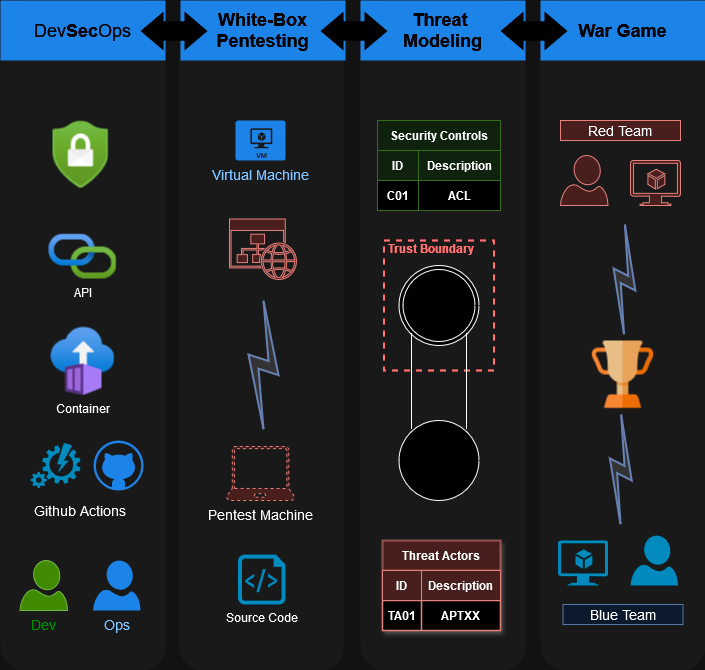

The diagram above was exported from draw.io. Its source (the exported page's mxGraphModel, read from the mxfile embedded in the PNG):
<mxGraphModel dx="2074" dy="1106" grid="1" gridSize="10" guides="1" tooltips="1" connect="1" arrows="1" fold="1" page="1" pageScale="1" pageWidth="1100" pageHeight="850" background="none" math="0" shadow="0">
  <root>
    <mxCell id="0" />
    <mxCell id="1" parent="0" />
    <mxCell id="2019" value="" style="rounded=1;whiteSpace=wrap;html=1;dashed=1;strokeColor=none;strokeWidth=2;fillColor=#E6E6E6;fontFamily=Verdana;fontSize=12;fontColor=#00BEF2" parent="1" vertex="1">
      <mxGeometry x="198" y="90" width="165" height="670" as="geometry" />
    </mxCell>
    <mxCell id="2020" value="" style="rounded=1;whiteSpace=wrap;html=1;dashed=1;strokeColor=none;strokeWidth=2;fillColor=#E6E6E6;fontFamily=Verdana;fontSize=12;fontColor=#00BEF2" parent="1" vertex="1">
      <mxGeometry x="376.75" y="90" width="165" height="670" as="geometry" />
    </mxCell>
    <mxCell id="2021" value="" style="rounded=1;whiteSpace=wrap;html=1;dashed=1;strokeColor=none;strokeWidth=2;fillColor=#E6E6E6;fontFamily=Verdana;fontSize=12;fontColor=#00BEF2" parent="1" vertex="1">
      <mxGeometry x="558" y="90" width="165" height="670" as="geometry" />
    </mxCell>
    <mxCell id="2022" value="" style="rounded=1;whiteSpace=wrap;html=1;dashed=1;strokeColor=none;strokeWidth=2;fillColor=#E6E6E6;fontFamily=Verdana;fontSize=12;fontColor=#00BEF2" parent="1" vertex="1">
      <mxGeometry x="738" y="90" width="165" height="670" as="geometry" />
    </mxCell>
    <mxCell id="2025" value="&lt;span style=&quot;font-weight: normal;&quot;&gt;Dev&lt;/span&gt;Sec&lt;span style=&quot;font-weight: normal;&quot;&gt;Ops&lt;/span&gt;" style="whiteSpace=wrap;html=1;dashed=1;strokeColor=none;strokeWidth=2;fillColor=#3399FF;fontFamily=Helvetica;fontSize=18;fontColor=#FFFFFF;fontStyle=1" parent="1" vertex="1">
      <mxGeometry x="198" y="90" width="165" height="60" as="geometry" />
    </mxCell>
    <mxCell id="2026" value="&lt;div&gt;White-Box&lt;/div&gt;&lt;div&gt;Pentesting&lt;br&gt;&lt;/div&gt;" style="whiteSpace=wrap;html=1;dashed=1;strokeColor=none;strokeWidth=2;fillColor=#3399FF;fontFamily=Helvetica;fontSize=18;fontColor=#FFFFFF;fontStyle=1" parent="1" vertex="1">
      <mxGeometry x="378" y="90" width="165" height="60" as="geometry" />
    </mxCell>
    <mxCell id="2027" value="&lt;div&gt;Threat&amp;nbsp;&lt;/div&gt;&lt;div&gt;Modeling&lt;/div&gt;" style="whiteSpace=wrap;html=1;dashed=1;strokeColor=none;strokeWidth=2;fillColor=#3399FF;fontFamily=Helvetica;fontSize=18;fontColor=#FFFFFF;fontStyle=1" parent="1" vertex="1">
      <mxGeometry x="558" y="90" width="165" height="60" as="geometry" />
    </mxCell>
    <mxCell id="2028" value="War Game" style="whiteSpace=wrap;html=1;dashed=1;strokeColor=none;strokeWidth=2;fillColor=#3399FF;fontFamily=Helvetica;fontSize=18;fontColor=#FFFFFF;fontStyle=1" parent="1" vertex="1">
      <mxGeometry x="738" y="90" width="165" height="60" as="geometry" />
    </mxCell>
    <mxCell id="2031" value="" style="shape=mxgraph.arrows.two_way_arrow_horizontal;html=1;verticalLabelPosition=bottom;verticalAlign=top;strokeWidth=2;strokeColor=none;dashed=1;fillColor=#FFFFFF;fontFamily=Verdana;fontSize=12;fontColor=#00BEF2" parent="1" vertex="1">
      <mxGeometry x="338" y="101" width="67" height="39" as="geometry" />
    </mxCell>
    <mxCell id="2032" value="" style="shape=mxgraph.arrows.two_way_arrow_horizontal;html=1;verticalLabelPosition=bottom;verticalAlign=top;strokeWidth=2;strokeColor=none;dashed=1;fillColor=#FFFFFF;fontFamily=Verdana;fontSize=12;fontColor=#00BEF2" parent="1" vertex="1">
      <mxGeometry x="518" y="101" width="67" height="39" as="geometry" />
    </mxCell>
    <mxCell id="2033" value="" style="shape=mxgraph.arrows.two_way_arrow_horizontal;html=1;verticalLabelPosition=bottom;verticalAlign=top;strokeWidth=2;strokeColor=none;dashed=1;fillColor=#FFFFFF;fontFamily=Verdana;fontSize=12;fontColor=#00BEF2" parent="1" vertex="1">
      <mxGeometry x="698" y="101" width="67" height="39" as="geometry" />
    </mxCell>
    <mxCell id="2039" value="Pentest Machine" style="verticalLabelPosition=bottom;html=1;verticalAlign=top;strokeColor=#b85450;fillColor=#f8cecc;shape=mxgraph.azure.laptop;dashed=1;fontFamily=Helvetica;fontSize=14;" parent="1" vertex="1">
      <mxGeometry x="424" y="536" width="68" height="54" as="geometry" />
    </mxCell>
    <mxCell id="2041" value="Dev" style="verticalLabelPosition=bottom;html=1;verticalAlign=top;strokeColor=#2D7600;fillColor=#60a917;shape=mxgraph.azure.user;fontSize=14;fontColor=#00ff00;" parent="1" vertex="1">
      <mxGeometry x="217.5" y="650" width="47.5" height="50" as="geometry" />
    </mxCell>
    <mxCell id="2042" value="" style="verticalLabelPosition=bottom;html=1;verticalAlign=top;strokeColor=none;fillColor=#3399FF;shape=mxgraph.azure.github_code;dashed=1;fontSize=14;fontColor=#004C99" parent="1" vertex="1">
      <mxGeometry x="291" y="530" width="50" height="50" as="geometry" />
    </mxCell>
    <mxCell id="2044" value="Github Actions" style="text;html=1;strokeColor=none;fillColor=none;align=center;verticalAlign=middle;whiteSpace=wrap;overflow=hidden;dashed=1;fontSize=14;fontColor=#000000;" parent="1" vertex="1">
      <mxGeometry x="218" y="590" width="120" height="20" as="geometry" />
    </mxCell>
    <mxCell id="2070" value="Virtual Machine" style="verticalLabelPosition=bottom;html=1;verticalAlign=top;strokeColor=none;fillColor=#3399FF;shape=mxgraph.azure.virtual_machine;dashed=1;fontSize=14;fontColor=#004C99" parent="1" vertex="1">
      <mxGeometry x="433" y="210" width="50" height="40" as="geometry" />
    </mxCell>
    <mxCell id="zcFqFKuubmzB6PSSUtb9-2085" value="Ops" style="verticalLabelPosition=bottom;html=1;verticalAlign=top;strokeColor=none;fillColor=#3399FF;shape=mxgraph.azure.user;dashed=1;fontSize=14;fontColor=#004C99" parent="1" vertex="1">
      <mxGeometry x="290.5" y="650" width="47.5" height="50" as="geometry" />
    </mxCell>
    <mxCell id="zcFqFKuubmzB6PSSUtb9-2089" value="" style="verticalLabelPosition=bottom;html=1;verticalAlign=top;align=center;strokeColor=none;fillColor=#00BEF2;shape=mxgraph.azure.automation;pointerEvents=1;" parent="1" vertex="1">
      <mxGeometry x="228" y="532.5" width="50" height="45" as="geometry" />
    </mxCell>
    <mxCell id="zcFqFKuubmzB6PSSUtb9-2091" value="API" style="image;aspect=fixed;html=1;points=[];align=center;fontSize=12;image=img/lib/azure2/devops/API_Connections.svg;labelBackgroundColor=none;" parent="1" vertex="1">
      <mxGeometry x="246" y="323.68" width="68" height="45.32" as="geometry" />
    </mxCell>
    <mxCell id="zcFqFKuubmzB6PSSUtb9-2095" value="Container" style="image;aspect=fixed;html=1;points=[];align=center;fontSize=12;image=img/lib/azure2/containers/Container_Instances.svg;labelBackgroundColor=none;" parent="1" vertex="1">
      <mxGeometry x="248" y="416" width="64" height="69" as="geometry" />
    </mxCell>
    <mxCell id="zcFqFKuubmzB6PSSUtb9-2096" value="" style="image;aspect=fixed;html=1;points=[];align=center;fontSize=12;image=img/lib/azure2/security/Security_Center.svg;" parent="1" vertex="1">
      <mxGeometry x="250" y="210" width="56.00000000000001" height="68" as="geometry" />
    </mxCell>
    <mxCell id="zcFqFKuubmzB6PSSUtb9-2099" value="" style="fontColor=#ff0000;verticalAlign=top;verticalLabelPosition=bottom;labelPosition=center;align=center;html=1;outlineConnect=0;fillColor=#CCCCCC;strokeColor=#6881B3;gradientColor=none;gradientDirection=north;strokeWidth=2;shape=mxgraph.networks.comm_link;labelBorderColor=#ff0000;textShadow=1;labelBackgroundColor=#ff0000;" parent="1" vertex="1">
      <mxGeometry x="446" y="390" width="30" height="128.68" as="geometry" />
    </mxCell>
    <mxCell id="zcFqFKuubmzB6PSSUtb9-2101" value="Source Code" style="verticalLabelPosition=bottom;html=1;verticalAlign=top;align=center;strokeColor=none;fillColor=#00BEF2;shape=mxgraph.azure.script_file;pointerEvents=1;" parent="1" vertex="1">
      <mxGeometry x="435.5" y="644" width="47.5" height="50" as="geometry" />
    </mxCell>
    <mxCell id="zcFqFKuubmzB6PSSUtb9-2103" value="" style="verticalLabelPosition=bottom;html=1;verticalAlign=top;align=center;strokeColor=#b85450;fillColor=#f8cecc;shape=mxgraph.azure.website_generic;pointerEvents=1;" parent="1" vertex="1">
      <mxGeometry x="427" y="308.5" width="68" height="60.5" as="geometry" />
    </mxCell>
    <mxCell id="zcFqFKuubmzB6PSSUtb9-2106" value="" style="verticalLabelPosition=bottom;html=1;verticalAlign=top;align=center;strokeColor=#b85450;fillColor=#f8cecc;shape=mxgraph.azure.virtual_machine_feature;pointerEvents=1;" parent="1" vertex="1">
      <mxGeometry x="828" y="250" width="50" height="45" as="geometry" />
    </mxCell>
    <mxCell id="zcFqFKuubmzB6PSSUtb9-2107" value="" style="verticalLabelPosition=bottom;html=1;verticalAlign=top;align=center;strokeColor=none;fillColor=#00BEF2;shape=mxgraph.azure.virtual_machine_feature;pointerEvents=1;" parent="1" vertex="1">
      <mxGeometry x="755.5" y="630" width="50" height="45" as="geometry" />
    </mxCell>
    <mxCell id="zcFqFKuubmzB6PSSUtb9-2108" value="" style="verticalLabelPosition=bottom;html=1;verticalAlign=top;align=center;strokeColor=none;fillColor=#00BEF2;shape=mxgraph.azure.user;" parent="1" vertex="1">
      <mxGeometry x="828" y="625" width="47.5" height="50" as="geometry" />
    </mxCell>
    <mxCell id="zcFqFKuubmzB6PSSUtb9-2109" value="" style="verticalLabelPosition=bottom;html=1;verticalAlign=top;align=center;strokeColor=#b85450;fillColor=#f8cecc;shape=mxgraph.azure.user;" parent="1" vertex="1">
      <mxGeometry x="758" y="245" width="47.5" height="50" as="geometry" />
    </mxCell>
    <mxCell id="zcFqFKuubmzB6PSSUtb9-2112" value="" style="ellipse;shape=doubleEllipse;whiteSpace=wrap;html=1;aspect=fixed;" parent="1" vertex="1">
      <mxGeometry x="596.5" y="355" width="80" height="80" as="geometry" />
    </mxCell>
    <mxCell id="zcFqFKuubmzB6PSSUtb9-2114" value="Security Controls" style="shape=table;startSize=30;container=1;collapsible=0;childLayout=tableLayout;fillColor=#d5e8d4;strokeColor=#82b366;fontStyle=1;swimlaneFillColor=#FFFFFF;fontColor=#000000;whiteSpace=wrap;html=1;" parent="1" vertex="1">
      <mxGeometry x="575" y="210" width="123" height="90" as="geometry" />
    </mxCell>
    <mxCell id="zcFqFKuubmzB6PSSUtb9-2115" value="" style="shape=tableRow;horizontal=0;startSize=0;swimlaneHead=0;swimlaneBody=0;strokeColor=inherit;top=0;left=0;bottom=0;right=0;collapsible=0;dropTarget=0;fillColor=inherit;points=[[0,0.5],[1,0.5]];portConstraint=eastwest;fontSize=16;fontColor=#000000;" parent="zcFqFKuubmzB6PSSUtb9-2114" vertex="1">
      <mxGeometry y="30" width="123" height="30" as="geometry" />
    </mxCell>
    <mxCell id="zcFqFKuubmzB6PSSUtb9-2116" value="ID" style="html=1;whiteSpace=wrap;connectable=0;strokeColor=inherit;overflow=hidden;fillColor=none;pointerEvents=1;fontColor=#000000;fontStyle=1" parent="zcFqFKuubmzB6PSSUtb9-2115" vertex="1">
      <mxGeometry width="41" height="30" as="geometry">
        <mxRectangle width="41" height="30" as="alternateBounds" />
      </mxGeometry>
    </mxCell>
    <mxCell id="zcFqFKuubmzB6PSSUtb9-2117" value="Description" style="html=1;whiteSpace=wrap;connectable=0;strokeColor=inherit;overflow=hidden;fillColor=none;pointerEvents=1;fontColor=#000000;fontStyle=1" parent="zcFqFKuubmzB6PSSUtb9-2115" vertex="1">
      <mxGeometry x="41" width="82" height="30" as="geometry">
        <mxRectangle width="82" height="30" as="alternateBounds" />
      </mxGeometry>
    </mxCell>
    <mxCell id="zcFqFKuubmzB6PSSUtb9-2118" value="" style="shape=tableRow;horizontal=0;startSize=0;swimlaneHead=0;swimlaneBody=0;strokeColor=inherit;top=0;left=0;bottom=0;right=0;collapsible=0;dropTarget=0;fillColor=none;points=[[0,0.5],[1,0.5]];portConstraint=eastwest;fontSize=16;fontColor=#000000;" parent="zcFqFKuubmzB6PSSUtb9-2114" vertex="1">
      <mxGeometry y="60" width="123" height="30" as="geometry" />
    </mxCell>
    <mxCell id="zcFqFKuubmzB6PSSUtb9-2119" value="C01" style="html=1;whiteSpace=wrap;connectable=0;strokeColor=inherit;overflow=hidden;fillColor=none;pointerEvents=1;fontColor=#000000;fontStyle=1" parent="zcFqFKuubmzB6PSSUtb9-2118" vertex="1">
      <mxGeometry width="41" height="30" as="geometry">
        <mxRectangle width="41" height="30" as="alternateBounds" />
      </mxGeometry>
    </mxCell>
    <mxCell id="zcFqFKuubmzB6PSSUtb9-2120" value="ACL" style="html=1;whiteSpace=wrap;connectable=0;strokeColor=inherit;overflow=hidden;fillColor=none;pointerEvents=1;fontColor=#000000;fontStyle=1" parent="zcFqFKuubmzB6PSSUtb9-2118" vertex="1">
      <mxGeometry x="41" width="82" height="30" as="geometry">
        <mxRectangle width="82" height="30" as="alternateBounds" />
      </mxGeometry>
    </mxCell>
    <mxCell id="zcFqFKuubmzB6PSSUtb9-2128" value="" style="html=1;outlineConnect=0;fillColor=#CCCCCC;strokeColor=#6881B3;gradientColor=none;gradientDirection=north;strokeWidth=2;shape=mxgraph.networks.comm_link_edge;html=1;rounded=0;" parent="1" source="zcFqFKuubmzB6PSSUtb9-2110" edge="1">
      <mxGeometry width="100" height="100" relative="1" as="geometry">
        <mxPoint x="770.5" y="530" as="sourcePoint" />
        <mxPoint x="818" y="620" as="targetPoint" />
        <Array as="points">
          <mxPoint x="818" y="510" />
          <mxPoint x="838" y="560" />
        </Array>
      </mxGeometry>
    </mxCell>
    <mxCell id="zcFqFKuubmzB6PSSUtb9-2110" value="" style="image;aspect=fixed;html=1;points=[];align=center;fontSize=12;image=img/lib/azure2/security/Identity_Secure_Score.svg;" parent="1" vertex="1">
      <mxGeometry x="789.54" y="430" width="61.919999999999995" height="68" as="geometry" />
    </mxCell>
    <mxCell id="zcFqFKuubmzB6PSSUtb9-2130" value="" style="html=1;outlineConnect=0;fillColor=#CCCCCC;strokeColor=#6881B3;gradientColor=none;gradientDirection=north;strokeWidth=2;shape=mxgraph.networks.comm_link_edge;html=1;rounded=0;" parent="1" edge="1">
      <mxGeometry width="100" height="100" relative="1" as="geometry">
        <mxPoint x="822.46" y="308" as="sourcePoint" />
        <mxPoint x="821.46" y="430" as="targetPoint" />
        <Array as="points">
          <mxPoint x="821.46" y="320" />
          <mxPoint x="851.46" y="320" />
        </Array>
      </mxGeometry>
    </mxCell>
    <mxCell id="zcFqFKuubmzB6PSSUtb9-2131" value="Red Team" style="text;html=1;strokeColor=#b85450;fillColor=#f8cecc;align=center;verticalAlign=middle;whiteSpace=wrap;overflow=hidden;fontSize=14;" parent="1" vertex="1">
      <mxGeometry x="758" y="210" width="120" height="20" as="geometry" />
    </mxCell>
    <mxCell id="zcFqFKuubmzB6PSSUtb9-2132" value="Blue Team" style="text;html=1;strokeColor=#6c8ebf;fillColor=#dae8fc;align=center;verticalAlign=middle;whiteSpace=wrap;overflow=hidden;fontSize=14;" parent="1" vertex="1">
      <mxGeometry x="760.5" y="694" width="120" height="20" as="geometry" />
    </mxCell>
    <mxCell id="zcFqFKuubmzB6PSSUtb9-2134" value="Trust Boundary" style="html=1;fontColor=#FF3333;fontStyle=1;align=left;verticalAlign=top;spacing=0;labelBorderColor=none;fillColor=none;dashed=1;strokeWidth=2;strokeColor=#FF3333;spacingLeft=4;spacingTop=-3;" parent="1" vertex="1">
      <mxGeometry x="581.5" y="330" width="110" height="130" as="geometry" />
    </mxCell>
    <mxCell id="VfVHMGAeNHMUr2-hQj66-2071" value="" style="shape=partialRectangle;whiteSpace=wrap;html=1;left=0;right=0;fillColor=none;rotation=-90;" vertex="1" parent="1">
      <mxGeometry x="589" y="443" width="95" height="55" as="geometry" />
    </mxCell>
    <mxCell id="VfVHMGAeNHMUr2-hQj66-2072" value="" style="ellipse;whiteSpace=wrap;html=1;aspect=fixed;" vertex="1" parent="1">
      <mxGeometry x="596.5" y="510" width="80" height="80" as="geometry" />
    </mxCell>
    <mxCell id="VfVHMGAeNHMUr2-hQj66-2073" value="Threat Actors" style="shape=table;startSize=30;container=1;collapsible=0;childLayout=tableLayout;fillColor=#F8CECC;strokeColor=#B85450;fontStyle=1;shadow=1;swimlaneFillColor=#FFFFFF;fontColor=#000000;whiteSpace=wrap;html=1;" vertex="1" parent="1">
      <mxGeometry x="580" y="630" width="118" height="90" as="geometry" />
    </mxCell>
    <mxCell id="VfVHMGAeNHMUr2-hQj66-2074" value="" style="shape=tableRow;horizontal=0;startSize=0;swimlaneHead=0;swimlaneBody=0;strokeColor=inherit;top=0;left=0;bottom=0;right=0;collapsible=0;dropTarget=0;fillColor=inherit;points=[[0,0.5],[1,0.5]];portConstraint=eastwest;fontSize=16;fontColor=#000000;" vertex="1" parent="VfVHMGAeNHMUr2-hQj66-2073">
      <mxGeometry y="30" width="118" height="30" as="geometry" />
    </mxCell>
    <mxCell id="VfVHMGAeNHMUr2-hQj66-2075" value="ID" style="html=1;whiteSpace=wrap;connectable=0;strokeColor=inherit;overflow=hidden;fillColor=none;pointerEvents=1;fontColor=#000000;fontStyle=1" vertex="1" parent="VfVHMGAeNHMUr2-hQj66-2074">
      <mxGeometry width="39" height="30" as="geometry">
        <mxRectangle width="39" height="30" as="alternateBounds" />
      </mxGeometry>
    </mxCell>
    <mxCell id="VfVHMGAeNHMUr2-hQj66-2076" value="Description" style="html=1;whiteSpace=wrap;connectable=0;strokeColor=inherit;overflow=hidden;fillColor=none;pointerEvents=1;fontColor=#000000;fontStyle=1" vertex="1" parent="VfVHMGAeNHMUr2-hQj66-2074">
      <mxGeometry x="39" width="79" height="30" as="geometry">
        <mxRectangle width="79" height="30" as="alternateBounds" />
      </mxGeometry>
    </mxCell>
    <mxCell id="VfVHMGAeNHMUr2-hQj66-2077" value="" style="shape=tableRow;horizontal=0;startSize=0;swimlaneHead=0;swimlaneBody=0;strokeColor=inherit;top=0;left=0;bottom=0;right=0;collapsible=0;dropTarget=0;fillColor=none;points=[[0,0.5],[1,0.5]];portConstraint=eastwest;fontSize=16;fontColor=#000000;" vertex="1" parent="VfVHMGAeNHMUr2-hQj66-2073">
      <mxGeometry y="60" width="118" height="30" as="geometry" />
    </mxCell>
    <mxCell id="VfVHMGAeNHMUr2-hQj66-2078" value="TA01" style="html=1;whiteSpace=wrap;connectable=0;strokeColor=inherit;overflow=hidden;fillColor=none;pointerEvents=1;fontColor=#000000;fontStyle=1" vertex="1" parent="VfVHMGAeNHMUr2-hQj66-2077">
      <mxGeometry width="39" height="30" as="geometry">
        <mxRectangle width="39" height="30" as="alternateBounds" />
      </mxGeometry>
    </mxCell>
    <mxCell id="VfVHMGAeNHMUr2-hQj66-2079" value="APTXX" style="html=1;whiteSpace=wrap;connectable=0;strokeColor=inherit;overflow=hidden;fillColor=none;pointerEvents=1;fontColor=#000000;fontStyle=1" vertex="1" parent="VfVHMGAeNHMUr2-hQj66-2077">
      <mxGeometry x="39" width="79" height="30" as="geometry">
        <mxRectangle width="79" height="30" as="alternateBounds" />
      </mxGeometry>
    </mxCell>
  </root>
</mxGraphModel>